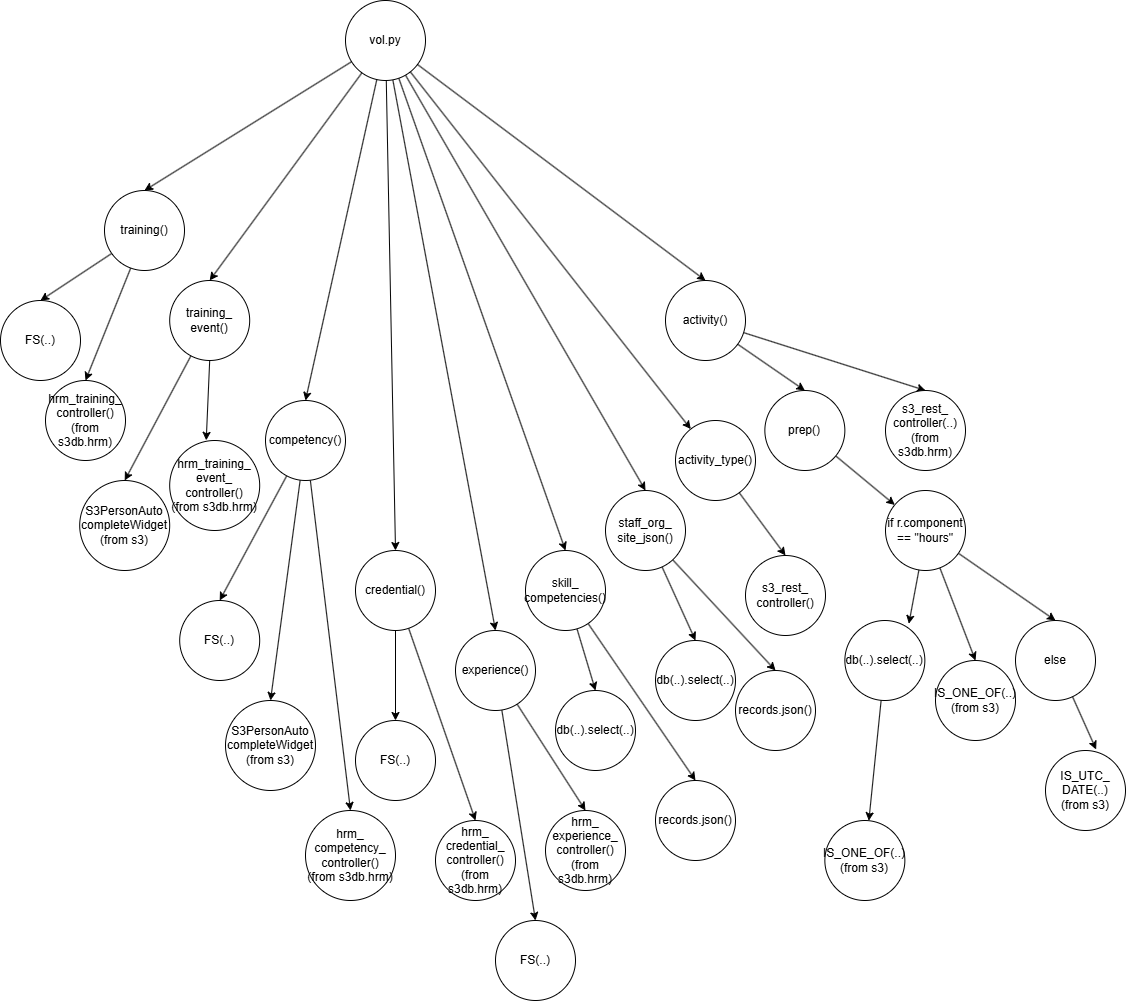

The diagram above was exported from draw.io. Its source (the exported page's mxGraphModel, read from the mxfile embedded in the PNG):
<mxGraphModel dx="2772" dy="3585" grid="1" gridSize="10" guides="1" tooltips="1" connect="1" arrows="1" fold="1" page="1" pageScale="1" pageWidth="827" pageHeight="1169" math="0" shadow="0">
  <root>
    <mxCell id="0" />
    <mxCell id="1" parent="0" />
    <mxCell id="2" style="rounded=0;orthogonalLoop=1;jettySize=auto;html=1;entryX=0.5;entryY=0;entryDx=0;entryDy=0;" edge="1" source="4" target="5" parent="1">
      <mxGeometry relative="1" as="geometry" />
    </mxCell>
    <mxCell id="3" style="rounded=0;orthogonalLoop=1;jettySize=auto;html=1;entryX=0.5;entryY=0;entryDx=0;entryDy=0;" edge="1" source="4" target="6" parent="1">
      <mxGeometry relative="1" as="geometry" />
    </mxCell>
    <mxCell id="4" value="training()" style="ellipse;whiteSpace=wrap;html=1;aspect=fixed;" vertex="1" parent="1">
      <mxGeometry x="929" y="1710" width="80" height="80" as="geometry" />
    </mxCell>
    <mxCell id="5" value="FS(..)" style="ellipse;whiteSpace=wrap;html=1;aspect=fixed;" vertex="1" parent="1">
      <mxGeometry x="825" y="1820" width="80" height="80" as="geometry" />
    </mxCell>
    <mxCell id="6" value="hrm_training_&lt;div&gt;controller()&lt;/div&gt;&lt;div&gt;(from s3db.hrm)&lt;/div&gt;" style="ellipse;whiteSpace=wrap;html=1;aspect=fixed;" vertex="1" parent="1">
      <mxGeometry x="870" y="1900" width="80" height="80" as="geometry" />
    </mxCell>
    <mxCell id="7" style="rounded=0;orthogonalLoop=1;jettySize=auto;html=1;entryX=0.5;entryY=0;entryDx=0;entryDy=0;" edge="1" source="8" target="9" parent="1">
      <mxGeometry relative="1" as="geometry" />
    </mxCell>
    <mxCell id="8" value="training_&lt;div&gt;event()&lt;/div&gt;" style="ellipse;whiteSpace=wrap;html=1;aspect=fixed;" vertex="1" parent="1">
      <mxGeometry x="994.19" y="1800" width="80" height="80" as="geometry" />
    </mxCell>
    <mxCell id="9" value="S3PersonAuto&lt;div&gt;completeWidget&lt;/div&gt;&lt;div&gt;(from s3)&lt;/div&gt;" style="ellipse;whiteSpace=wrap;html=1;aspect=fixed;" vertex="1" parent="1">
      <mxGeometry x="904.19" y="2000" width="90" height="90" as="geometry" />
    </mxCell>
    <mxCell id="10" value="hrm_training_&lt;div&gt;event_&lt;/div&gt;&lt;div&gt;controller()&lt;/div&gt;&lt;div&gt;(from s3db.hrm)&lt;/div&gt;" style="ellipse;whiteSpace=wrap;html=1;aspect=fixed;" vertex="1" parent="1">
      <mxGeometry x="994.19" y="1960" width="90" height="90" as="geometry" />
    </mxCell>
    <mxCell id="11" style="rounded=0;orthogonalLoop=1;jettySize=auto;html=1;entryX=0.406;entryY=-0.002;entryDx=0;entryDy=0;entryPerimeter=0;" edge="1" source="8" target="10" parent="1">
      <mxGeometry relative="1" as="geometry" />
    </mxCell>
    <mxCell id="12" style="rounded=0;orthogonalLoop=1;jettySize=auto;html=1;entryX=0.5;entryY=0;entryDx=0;entryDy=0;" edge="1" source="15" target="16" parent="1">
      <mxGeometry relative="1" as="geometry" />
    </mxCell>
    <mxCell id="13" style="rounded=0;orthogonalLoop=1;jettySize=auto;html=1;entryX=0.5;entryY=0;entryDx=0;entryDy=0;" edge="1" source="15" target="18" parent="1">
      <mxGeometry relative="1" as="geometry" />
    </mxCell>
    <mxCell id="14" style="rounded=0;orthogonalLoop=1;jettySize=auto;html=1;entryX=0.5;entryY=0;entryDx=0;entryDy=0;" edge="1" source="15" target="17" parent="1">
      <mxGeometry relative="1" as="geometry" />
    </mxCell>
    <mxCell id="15" value="competency()" style="ellipse;whiteSpace=wrap;html=1;aspect=fixed;" vertex="1" parent="1">
      <mxGeometry x="1090" y="1920" width="80" height="80" as="geometry" />
    </mxCell>
    <mxCell id="16" value="FS(..)" style="ellipse;whiteSpace=wrap;html=1;aspect=fixed;" vertex="1" parent="1">
      <mxGeometry x="1004.19" y="2120" width="80" height="80" as="geometry" />
    </mxCell>
    <mxCell id="17" value="hrm_&lt;div&gt;competency_&lt;div&gt;controller()&lt;/div&gt;&lt;div&gt;(from s3db.hrm)&lt;/div&gt;&lt;/div&gt;" style="ellipse;whiteSpace=wrap;html=1;aspect=fixed;" vertex="1" parent="1">
      <mxGeometry x="1130" y="2330" width="90" height="90" as="geometry" />
    </mxCell>
    <mxCell id="18" value="S3PersonAuto&lt;div&gt;completeWidget&lt;/div&gt;&lt;div&gt;(from s3)&lt;/div&gt;" style="ellipse;whiteSpace=wrap;html=1;aspect=fixed;" vertex="1" parent="1">
      <mxGeometry x="1050" y="2220" width="90" height="90" as="geometry" />
    </mxCell>
    <mxCell id="19" style="rounded=0;orthogonalLoop=1;jettySize=auto;html=1;entryX=0.5;entryY=0;entryDx=0;entryDy=0;" edge="1" source="21" target="22" parent="1">
      <mxGeometry relative="1" as="geometry" />
    </mxCell>
    <mxCell id="20" style="rounded=0;orthogonalLoop=1;jettySize=auto;html=1;entryX=0.5;entryY=0;entryDx=0;entryDy=0;" edge="1" source="21" target="23" parent="1">
      <mxGeometry relative="1" as="geometry" />
    </mxCell>
    <mxCell id="21" value="credential()" style="ellipse;whiteSpace=wrap;html=1;aspect=fixed;" vertex="1" parent="1">
      <mxGeometry x="1180" y="2070" width="80" height="80" as="geometry" />
    </mxCell>
    <mxCell id="22" value="FS(..)" style="ellipse;whiteSpace=wrap;html=1;aspect=fixed;" vertex="1" parent="1">
      <mxGeometry x="1180" y="2240" width="80" height="80" as="geometry" />
    </mxCell>
    <mxCell id="23" value="hrm_&lt;div&gt;credential_&lt;/div&gt;&lt;div&gt;controller()&lt;/div&gt;&lt;div&gt;(from s3db.hrm)&lt;/div&gt;" style="ellipse;whiteSpace=wrap;html=1;aspect=fixed;" vertex="1" parent="1">
      <mxGeometry x="1260" y="2340" width="80" height="80" as="geometry" />
    </mxCell>
    <mxCell id="24" style="rounded=0;orthogonalLoop=1;jettySize=auto;html=1;entryX=0.5;entryY=0;entryDx=0;entryDy=0;" edge="1" source="26" target="27" parent="1">
      <mxGeometry relative="1" as="geometry" />
    </mxCell>
    <mxCell id="25" style="rounded=0;orthogonalLoop=1;jettySize=auto;html=1;entryX=0.5;entryY=0;entryDx=0;entryDy=0;" edge="1" source="26" target="28" parent="1">
      <mxGeometry relative="1" as="geometry" />
    </mxCell>
    <mxCell id="26" value="experience()" style="ellipse;whiteSpace=wrap;html=1;aspect=fixed;" vertex="1" parent="1">
      <mxGeometry x="1280" y="2150" width="80" height="80" as="geometry" />
    </mxCell>
    <mxCell id="27" value="FS(..)" style="ellipse;whiteSpace=wrap;html=1;aspect=fixed;" vertex="1" parent="1">
      <mxGeometry x="1320" y="2440" width="80" height="80" as="geometry" />
    </mxCell>
    <mxCell id="28" value="hrm_&lt;div&gt;experience_&lt;/div&gt;&lt;div&gt;controller()&lt;/div&gt;&lt;div&gt;(from s3db.hrm)&lt;/div&gt;" style="ellipse;whiteSpace=wrap;html=1;aspect=fixed;" vertex="1" parent="1">
      <mxGeometry x="1370" y="2330" width="80" height="80" as="geometry" />
    </mxCell>
    <mxCell id="29" style="rounded=0;orthogonalLoop=1;jettySize=auto;html=1;entryX=0.5;entryY=0;entryDx=0;entryDy=0;" edge="1" source="31" target="32" parent="1">
      <mxGeometry relative="1" as="geometry" />
    </mxCell>
    <mxCell id="30" style="rounded=0;orthogonalLoop=1;jettySize=auto;html=1;entryX=0.5;entryY=0;entryDx=0;entryDy=0;" edge="1" source="31" target="39" parent="1">
      <mxGeometry relative="1" as="geometry" />
    </mxCell>
    <mxCell id="31" value="skill_&lt;div&gt;competencies()&lt;/div&gt;" style="ellipse;whiteSpace=wrap;html=1;aspect=fixed;" vertex="1" parent="1">
      <mxGeometry x="1350" y="2070" width="80" height="80" as="geometry" />
    </mxCell>
    <mxCell id="32" value="records.json()" style="ellipse;whiteSpace=wrap;html=1;aspect=fixed;" vertex="1" parent="1">
      <mxGeometry x="1480" y="2300" width="80" height="80" as="geometry" />
    </mxCell>
    <mxCell id="33" style="rounded=0;orthogonalLoop=1;jettySize=auto;html=1;entryX=0.5;entryY=0;entryDx=0;entryDy=0;" edge="1" source="35" target="36" parent="1">
      <mxGeometry relative="1" as="geometry" />
    </mxCell>
    <mxCell id="34" style="rounded=0;orthogonalLoop=1;jettySize=auto;html=1;entryX=0.5;entryY=0;entryDx=0;entryDy=0;" edge="1" source="35" target="40" parent="1">
      <mxGeometry relative="1" as="geometry" />
    </mxCell>
    <mxCell id="35" value="staff_org_&lt;div&gt;site_json()&lt;/div&gt;" style="ellipse;whiteSpace=wrap;html=1;aspect=fixed;" vertex="1" parent="1">
      <mxGeometry x="1430" y="2010" width="80" height="80" as="geometry" />
    </mxCell>
    <mxCell id="36" value="records.json()" style="ellipse;whiteSpace=wrap;html=1;aspect=fixed;" vertex="1" parent="1">
      <mxGeometry x="1560" y="2190" width="80" height="80" as="geometry" />
    </mxCell>
    <mxCell id="37" style="rounded=0;orthogonalLoop=1;jettySize=auto;html=1;entryX=0.5;entryY=0;entryDx=0;entryDy=0;" edge="1" source="38" target="41" parent="1">
      <mxGeometry relative="1" as="geometry" />
    </mxCell>
    <mxCell id="38" value="activity_type()" style="ellipse;whiteSpace=wrap;html=1;aspect=fixed;" vertex="1" parent="1">
      <mxGeometry x="1500" y="1940" width="80" height="80" as="geometry" />
    </mxCell>
    <mxCell id="39" value="db(..).select(..)" style="ellipse;whiteSpace=wrap;html=1;aspect=fixed;" vertex="1" parent="1">
      <mxGeometry x="1380" y="2210" width="80" height="80" as="geometry" />
    </mxCell>
    <mxCell id="40" value="db(..).select(..)" style="ellipse;whiteSpace=wrap;html=1;aspect=fixed;" vertex="1" parent="1">
      <mxGeometry x="1480" y="2160" width="80" height="80" as="geometry" />
    </mxCell>
    <mxCell id="41" value="s3_rest_&lt;div&gt;controller()&lt;/div&gt;" style="ellipse;whiteSpace=wrap;html=1;aspect=fixed;" vertex="1" parent="1">
      <mxGeometry x="1570" y="2075" width="80" height="80" as="geometry" />
    </mxCell>
    <mxCell id="42" style="rounded=0;orthogonalLoop=1;jettySize=auto;html=1;entryX=0.5;entryY=0;entryDx=0;entryDy=0;" edge="1" source="44" target="46" parent="1">
      <mxGeometry relative="1" as="geometry" />
    </mxCell>
    <mxCell id="43" style="rounded=0;orthogonalLoop=1;jettySize=auto;html=1;entryX=0.5;entryY=0;entryDx=0;entryDy=0;" edge="1" source="44" target="57" parent="1">
      <mxGeometry relative="1" as="geometry" />
    </mxCell>
    <mxCell id="44" value="activity()" style="ellipse;whiteSpace=wrap;html=1;aspect=fixed;" vertex="1" parent="1">
      <mxGeometry x="1490" y="1800" width="80" height="80" as="geometry" />
    </mxCell>
    <mxCell id="45" style="rounded=0;orthogonalLoop=1;jettySize=auto;html=1;" edge="1" source="46" target="49" parent="1">
      <mxGeometry relative="1" as="geometry" />
    </mxCell>
    <mxCell id="46" value="prep()" style="ellipse;whiteSpace=wrap;html=1;aspect=fixed;" vertex="1" parent="1">
      <mxGeometry x="1589.3600000000001" y="1910" width="80" height="80" as="geometry" />
    </mxCell>
    <mxCell id="47" style="rounded=0;orthogonalLoop=1;jettySize=auto;html=1;entryX=0.5;entryY=0;entryDx=0;entryDy=0;" edge="1" source="49" target="58" parent="1">
      <mxGeometry relative="1" as="geometry" />
    </mxCell>
    <mxCell id="48" style="rounded=0;orthogonalLoop=1;jettySize=auto;html=1;entryX=0.5;entryY=0;entryDx=0;entryDy=0;" edge="1" source="49" target="53" parent="1">
      <mxGeometry relative="1" as="geometry" />
    </mxCell>
    <mxCell id="49" value="if r.component&lt;div&gt;== &quot;hours&quot;&lt;/div&gt;" style="ellipse;whiteSpace=wrap;html=1;aspect=fixed;" vertex="1" parent="1">
      <mxGeometry x="1710" y="2010" width="80" height="80" as="geometry" />
    </mxCell>
    <mxCell id="50" style="rounded=0;orthogonalLoop=1;jettySize=auto;html=1;" edge="1" source="51" target="52" parent="1">
      <mxGeometry relative="1" as="geometry" />
    </mxCell>
    <mxCell id="51" value="db(..).select(..)" style="ellipse;whiteSpace=wrap;html=1;aspect=fixed;" vertex="1" parent="1">
      <mxGeometry x="1669.36" y="2140" width="80" height="80" as="geometry" />
    </mxCell>
    <mxCell id="52" value="IS_ONE_OF(..)&lt;div&gt;(from s3)&lt;/div&gt;" style="ellipse;whiteSpace=wrap;html=1;aspect=fixed;" vertex="1" parent="1">
      <mxGeometry x="1649.36" y="2340" width="80" height="80" as="geometry" />
    </mxCell>
    <mxCell id="53" value="else" style="ellipse;whiteSpace=wrap;html=1;aspect=fixed;" vertex="1" parent="1">
      <mxGeometry x="1840" y="2140" width="80" height="80" as="geometry" />
    </mxCell>
    <mxCell id="54" value="IS_UTC_&lt;div&gt;DATE(..)&lt;/div&gt;&lt;div&gt;(from s3)&lt;/div&gt;" style="ellipse;whiteSpace=wrap;html=1;aspect=fixed;" vertex="1" parent="1">
      <mxGeometry x="1870" y="2270" width="80" height="80" as="geometry" />
    </mxCell>
    <mxCell id="55" style="rounded=0;orthogonalLoop=1;jettySize=auto;html=1;entryX=0.8;entryY=0.04;entryDx=0;entryDy=0;entryPerimeter=0;" edge="1" source="49" target="51" parent="1">
      <mxGeometry relative="1" as="geometry" />
    </mxCell>
    <mxCell id="56" style="rounded=0;orthogonalLoop=1;jettySize=auto;html=1;entryX=0.633;entryY=-0.013;entryDx=0;entryDy=0;entryPerimeter=0;" edge="1" source="53" target="54" parent="1">
      <mxGeometry relative="1" as="geometry" />
    </mxCell>
    <mxCell id="57" value="s3_rest_&lt;div&gt;controller(..)&lt;/div&gt;&lt;div&gt;(from s3db.hrm)&lt;/div&gt;" style="ellipse;whiteSpace=wrap;html=1;aspect=fixed;" vertex="1" parent="1">
      <mxGeometry x="1710" y="1910" width="80" height="80" as="geometry" />
    </mxCell>
    <mxCell id="58" value="IS_ONE_OF(..)&lt;div&gt;(from s3)&lt;/div&gt;" style="ellipse;whiteSpace=wrap;html=1;aspect=fixed;" vertex="1" parent="1">
      <mxGeometry x="1760" y="2180" width="80" height="80" as="geometry" />
    </mxCell>
    <mxCell id="59" style="rounded=0;orthogonalLoop=1;jettySize=auto;html=1;entryX=0.5;entryY=0;entryDx=0;entryDy=0;" edge="1" source="68" target="4" parent="1">
      <mxGeometry relative="1" as="geometry" />
    </mxCell>
    <mxCell id="60" style="rounded=0;orthogonalLoop=1;jettySize=auto;html=1;entryX=0.5;entryY=0;entryDx=0;entryDy=0;" edge="1" source="68" target="8" parent="1">
      <mxGeometry relative="1" as="geometry" />
    </mxCell>
    <mxCell id="61" style="rounded=0;orthogonalLoop=1;jettySize=auto;html=1;entryX=0.5;entryY=0;entryDx=0;entryDy=0;" edge="1" source="68" target="15" parent="1">
      <mxGeometry relative="1" as="geometry" />
    </mxCell>
    <mxCell id="62" style="rounded=0;orthogonalLoop=1;jettySize=auto;html=1;entryX=0.5;entryY=0;entryDx=0;entryDy=0;" edge="1" source="68" target="21" parent="1">
      <mxGeometry relative="1" as="geometry" />
    </mxCell>
    <mxCell id="63" style="rounded=0;orthogonalLoop=1;jettySize=auto;html=1;entryX=0.5;entryY=0;entryDx=0;entryDy=0;" edge="1" source="68" target="26" parent="1">
      <mxGeometry relative="1" as="geometry" />
    </mxCell>
    <mxCell id="64" style="rounded=0;orthogonalLoop=1;jettySize=auto;html=1;entryX=0.5;entryY=0;entryDx=0;entryDy=0;" edge="1" source="68" target="31" parent="1">
      <mxGeometry relative="1" as="geometry" />
    </mxCell>
    <mxCell id="65" style="rounded=0;orthogonalLoop=1;jettySize=auto;html=1;entryX=0.5;entryY=0;entryDx=0;entryDy=0;" edge="1" source="68" target="35" parent="1">
      <mxGeometry relative="1" as="geometry" />
    </mxCell>
    <mxCell id="66" style="rounded=0;orthogonalLoop=1;jettySize=auto;html=1;" edge="1" source="68" target="38" parent="1">
      <mxGeometry relative="1" as="geometry" />
    </mxCell>
    <mxCell id="67" style="rounded=0;orthogonalLoop=1;jettySize=auto;html=1;entryX=0.5;entryY=0;entryDx=0;entryDy=0;" edge="1" source="68" target="44" parent="1">
      <mxGeometry relative="1" as="geometry" />
    </mxCell>
    <mxCell id="68" value="vol.py" style="ellipse;whiteSpace=wrap;html=1;aspect=fixed;" vertex="1" parent="1">
      <mxGeometry x="1170" y="1520" width="80" height="80" as="geometry" />
    </mxCell>
  </root>
</mxGraphModel>